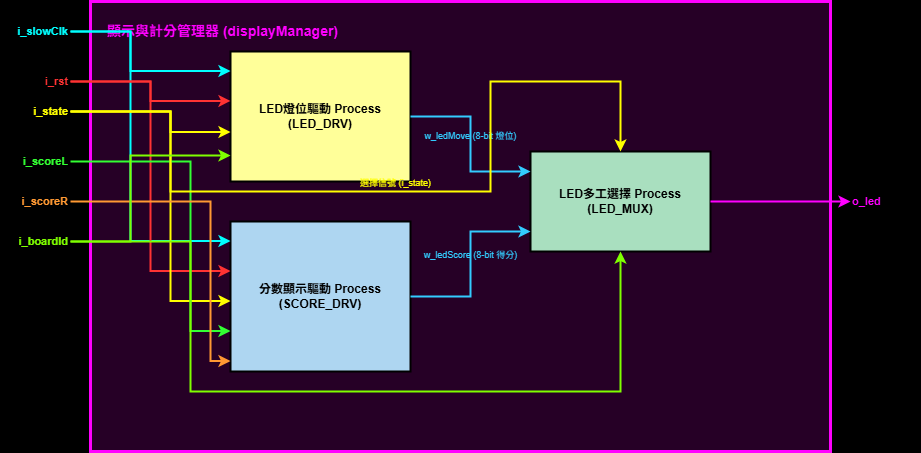

The diagram above was exported from draw.io. Its source (the exported page's mxGraphModel, read from the mxfile embedded in the PNG):
<mxGraphModel dx="1066" dy="984" grid="1" gridSize="10" guides="1" tooltips="1" connect="1" arrows="1" fold="1" page="1" pageScale="1" pageWidth="1169" pageHeight="827" background="#000000" math="0" shadow="0">
  <root>
    <mxCell id="0" />
    <mxCell id="1" parent="0" />
    <mxCell id="sub_module" value="顯示與計分管理器 (displayManager)" style="rounded=0;whiteSpace=wrap;html=1;fillColor=#260026;strokeColor=#FF00FF;strokeWidth=3;fontColor=#FF00FF;align=left;verticalAlign=top;spacingLeft=15;spacingTop=15;fontSize=14;fontStyle=1" parent="1" vertex="1">
      <mxGeometry x="100" y="50" width="740" height="450" as="geometry" />
    </mxCell>
    <mxCell id="proc_led" value="LED燈位驅動 Process&lt;br/&gt;(LED_DRV)" style="rounded=0;whiteSpace=wrap;html=1;fillColor=#FFFF99;strokeColor=#000000;strokeWidth=2;fontColor=#000000;fontSize=12;fontStyle=1" parent="1" vertex="1">
      <mxGeometry x="240" y="100" width="180" height="130" as="geometry" />
    </mxCell>
    <mxCell id="proc_score_drv" value="分數顯示驅動 Process&lt;br/&gt;(SCORE_DRV)" style="rounded=0;whiteSpace=wrap;html=1;fillColor=#AED6F1;strokeColor=#000000;strokeWidth=2;fontColor=#000000;fontSize=12;fontStyle=1" parent="1" vertex="1">
      <mxGeometry x="240" y="270" width="180" height="150" as="geometry" />
    </mxCell>
    <mxCell id="block_mux" value="LED多工選擇 Process&lt;br/&gt;(LED_MUX)" style="rounded=0;whiteSpace=wrap;html=1;fillColor=#A9DFBF;strokeColor=#000000;strokeWidth=2;fontColor=#000000;fontSize=12;fontStyle=1" parent="1" vertex="1">
      <mxGeometry x="540" y="200" width="180" height="100" as="geometry" />
    </mxCell>
    <mxCell id="pin_slow_clk" value="i_slowClk" style="text;html=1;strokeColor=none;fillColor=none;align=right;verticalAlign=middle;whiteSpace=wrap;rounded=0;fontColor=#00FFFF;fontSize=11;fontStyle=1" parent="1" vertex="1">
      <mxGeometry x="20" y="70" width="60" height="20" as="geometry" />
    </mxCell>
    <mxCell id="pin_rst" value="i_rst" style="text;html=1;strokeColor=none;fillColor=none;align=right;verticalAlign=middle;whiteSpace=wrap;rounded=0;fontColor=#FF3333;fontSize=11;fontStyle=1" parent="1" vertex="1">
      <mxGeometry x="20" y="120" width="60" height="20" as="geometry" />
    </mxCell>
    <mxCell id="pin_state" value="i_state" style="text;html=1;strokeColor=none;fillColor=none;align=right;verticalAlign=middle;whiteSpace=wrap;rounded=0;fontColor=#FFFF00;fontSize=11;fontStyle=1" parent="1" vertex="1">
      <mxGeometry x="10" y="150" width="70" height="20" as="geometry" />
    </mxCell>
    <mxCell id="pin_scoreL" value="i_scoreL" style="text;html=1;strokeColor=none;fillColor=none;align=right;verticalAlign=middle;whiteSpace=wrap;rounded=0;fontColor=#33FF33;fontSize=11;fontStyle=1" parent="1" vertex="1">
      <mxGeometry x="10" y="200" width="70" height="20" as="geometry" />
    </mxCell>
    <mxCell id="pin_scoreR" value="i_scoreR" style="text;html=1;strokeColor=none;fillColor=none;align=right;verticalAlign=middle;whiteSpace=wrap;rounded=0;fontColor=#FF9933;fontSize=11;fontStyle=1" parent="1" vertex="1">
      <mxGeometry x="10" y="240" width="70" height="20" as="geometry" />
    </mxCell>
    <mxCell id="pin_led" value="o_led" style="text;html=1;strokeColor=none;fillColor=none;align=left;verticalAlign=middle;whiteSpace=wrap;rounded=0;fontColor=#FF00FF;fontSize=11;fontStyle=1" parent="1" vertex="1">
      <mxGeometry x="860" y="240" width="70" height="20" as="geometry" />
    </mxCell>
    <mxCell id="edge_slow_clk_led" style="edgeStyle=orthogonalEdgeStyle;rounded=0;html=1;exitX=1;exitY=0.5;entryX=0;entryY=0.15;strokeColor=#00FFFF;strokeWidth=2;endArrow=classic;endFill=1;" parent="1" source="pin_slow_clk" target="proc_led" edge="1">
      <mxGeometry relative="1" as="geometry">
        <Array as="points">
          <mxPoint x="140" y="80" />
          <mxPoint x="140" y="120" />
        </Array>
      </mxGeometry>
    </mxCell>
    <mxCell id="edge_slow_clk_score" style="edgeStyle=orthogonalEdgeStyle;rounded=0;html=1;exitX=1;exitY=0.5;entryX=0;entryY=0.13;strokeColor=#00FFFF;strokeWidth=2;endArrow=classic;endFill=1;" parent="1" source="pin_slow_clk" target="proc_score_drv" edge="1">
      <mxGeometry relative="1" as="geometry">
        <Array as="points">
          <mxPoint x="140" y="80" />
          <mxPoint x="140" y="290" />
        </Array>
      </mxGeometry>
    </mxCell>
    <mxCell id="edge_rst_led" style="edgeStyle=orthogonalEdgeStyle;rounded=0;html=1;exitX=1;exitY=0.5;entryX=0;entryY=0.38;strokeColor=#FF3333;strokeWidth=2;endArrow=classic;endFill=1;" parent="1" source="pin_rst" target="proc_led" edge="1">
      <mxGeometry relative="1" as="geometry">
        <Array as="points">
          <mxPoint x="80" y="130" />
          <mxPoint x="160" y="130" />
          <mxPoint x="160" y="149" />
        </Array>
      </mxGeometry>
    </mxCell>
    <mxCell id="edge_rst_score" style="edgeStyle=orthogonalEdgeStyle;rounded=0;html=1;exitX=1;exitY=0.5;entryX=0;entryY=0.33;strokeColor=#FF3333;strokeWidth=2;endArrow=classic;endFill=1;" parent="1" source="pin_rst" target="proc_score_drv" edge="1">
      <mxGeometry relative="1" as="geometry">
        <Array as="points">
          <mxPoint x="80" y="130" />
          <mxPoint x="160" y="130" />
          <mxPoint x="160" y="320" />
        </Array>
      </mxGeometry>
    </mxCell>
    <mxCell id="edge_state_led" style="edgeStyle=orthogonalEdgeStyle;rounded=0;html=1;exitX=1;exitY=0.5;entryX=0;entryY=0.62;strokeColor=#FFFF00;strokeWidth=2;endArrow=classic;endFill=1;" parent="1" source="pin_state" target="proc_led" edge="1">
      <mxGeometry relative="1" as="geometry">
        <Array as="points">
          <mxPoint x="180" y="160" />
          <mxPoint x="180" y="180" />
        </Array>
      </mxGeometry>
    </mxCell>
    <mxCell id="edge_state_score" style="edgeStyle=orthogonalEdgeStyle;rounded=0;html=1;exitX=1;exitY=0.5;entryX=0;entryY=0.53;strokeColor=#FFFF00;strokeWidth=2;endArrow=classic;endFill=1;" parent="1" source="pin_state" target="proc_score_drv" edge="1">
      <mxGeometry relative="1" as="geometry">
        <Array as="points">
          <mxPoint x="180" y="160" />
          <mxPoint x="180" y="350" />
        </Array>
      </mxGeometry>
    </mxCell>
    <mxCell id="edge_scoreL" style="edgeStyle=orthogonalEdgeStyle;rounded=0;html=1;exitX=1;exitY=0.5;entryX=0;entryY=0.73;strokeColor=#33FF33;strokeWidth=2;endArrow=classic;endFill=1;" parent="1" source="pin_scoreL" target="proc_score_drv" edge="1">
      <mxGeometry relative="1" as="geometry">
        <Array as="points">
          <mxPoint x="200" y="210" />
          <mxPoint x="200" y="380" />
        </Array>
      </mxGeometry>
    </mxCell>
    <mxCell id="edge_scoreR" style="edgeStyle=orthogonalEdgeStyle;rounded=0;html=1;exitX=1;exitY=0.5;entryX=0;entryY=0.93;strokeColor=#FF9933;strokeWidth=2;endArrow=classic;endFill=1;" parent="1" source="pin_scoreR" target="proc_score_drv" edge="1">
      <mxGeometry relative="1" as="geometry">
        <Array as="points">
          <mxPoint x="220" y="250" />
          <mxPoint x="220" y="410" />
        </Array>
      </mxGeometry>
    </mxCell>
    <mxCell id="edge_w_led_move" value="w_ledMove (8-bit 燈位)" style="edgeStyle=orthogonalEdgeStyle;rounded=0;html=1;exitX=1;exitY=0.5;entryX=0;entryY=0.2;strokeColor=#33CCFF;strokeWidth=2;endArrow=classic;endFill=1;verticalAlign=bottom;labelBackgroundColor=none;fontColor=#33CCFF;fontSize=9;" parent="1" source="proc_led" target="block_mux" edge="1">
      <mxGeometry relative="1" as="geometry">
        <Array as="points">
          <mxPoint x="480" y="165" />
          <mxPoint x="480" y="220" />
        </Array>
      </mxGeometry>
    </mxCell>
    <mxCell id="edge_w_led_score" value="w_ledScore (8-bit 得分)" style="edgeStyle=orthogonalEdgeStyle;rounded=0;html=1;exitX=1;exitY=0.5;entryX=0;entryY=0.8;strokeColor=#33CCFF;strokeWidth=2;endArrow=classic;endFill=1;verticalAlign=bottom;labelBackgroundColor=none;fontColor=#33CCFF;fontSize=9;" parent="1" source="proc_score_drv" target="block_mux" edge="1">
      <mxGeometry relative="1" as="geometry">
        <Array as="points">
          <mxPoint x="480" y="345" />
          <mxPoint x="480" y="280" />
        </Array>
      </mxGeometry>
    </mxCell>
    <mxCell id="edge_led_out" style="edgeStyle=orthogonalEdgeStyle;rounded=0;html=1;exitX=1;exitY=0.5;entryX=0;entryY=0.5;strokeColor=#FF00FF;strokeWidth=2;endArrow=classic;endFill=1;" parent="1" source="block_mux" target="pin_led" edge="1">
      <mxGeometry relative="1" as="geometry" />
    </mxCell>
    <mxCell id="edge_state_mux" value="選擇信號 (i_state)" style="edgeStyle=orthogonalEdgeStyle;rounded=0;html=1;exitX=1;exitY=0.5;entryX=0.5;entryY=0;strokeColor=#FFFF00;strokeWidth=2;endArrow=classic;endFill=1;verticalAlign=bottom;labelBackgroundColor=none;fontColor=#FFFF00;fontSize=9;" parent="1" source="pin_state" target="block_mux" edge="1">
      <mxGeometry relative="1" as="geometry">
        <Array as="points">
          <mxPoint x="180" y="160" />
          <mxPoint x="180" y="240" />
          <mxPoint x="500" y="240" />
          <mxPoint x="500" y="130" />
          <mxPoint x="630" y="130" />
        </Array>
      </mxGeometry>
    </mxCell>
    <mxCell id="pin_id" value="i_boardId" style="text;html=1;strokeColor=none;fillColor=none;align=right;verticalAlign=middle;whiteSpace=wrap;rounded=0;fontColor=#7FFF00;fontSize=11;fontStyle=1" parent="1" vertex="1">
      <mxGeometry x="10" y="280" width="70" height="20" as="geometry" />
    </mxCell>
    <mxCell id="edge_id_led" style="edgeStyle=orthogonalEdgeStyle;rounded=0;html=1;exitX=1;exitY=0.5;entryX=0;entryY=0.8;strokeColor=#7FFF00;strokeWidth=2;endArrow=classic;endFill=1;" parent="1" source="pin_id" target="proc_led" edge="1">
      <mxGeometry relative="1" as="geometry">
        <Array as="points">
          <mxPoint x="140" y="290" />
          <mxPoint x="140" y="204" />
        </Array>
      </mxGeometry>
    </mxCell>
    <mxCell id="edge_id_mux" style="edgeStyle=orthogonalEdgeStyle;rounded=0;html=1;exitX=1;exitY=0.5;entryX=0.5;entryY=1;strokeColor=#7FFF00;strokeWidth=2;endArrow=classic;endFill=1;" parent="1" source="pin_id" target="block_mux" edge="1">
      <mxGeometry relative="1" as="geometry">
        <Array as="points">
          <mxPoint x="200" y="290" />
          <mxPoint x="200" y="440" />
          <mxPoint x="630" y="440" />
        </Array>
      </mxGeometry>
    </mxCell>
  </root>
</mxGraphModel>